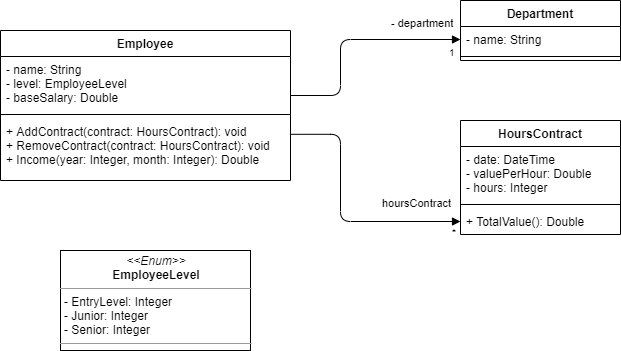

The diagram above was exported from draw.io. Its source (the exported page's mxGraphModel, read from the mxfile embedded in the PNG):
<mxGraphModel dx="1038" dy="499" grid="1" gridSize="10" guides="1" tooltips="1" connect="1" arrows="1" fold="1" page="1" pageScale="1" pageWidth="827" pageHeight="1169" math="0" shadow="0">
  <root>
    <mxCell id="0" />
    <mxCell id="1" parent="0" />
    <mxCell id="fBrz5_Ri2mgZdZ6jKO6z-6" value="Employee" style="swimlane;fontStyle=1;align=center;verticalAlign=top;childLayout=stackLayout;horizontal=1;startSize=26;horizontalStack=0;resizeParent=1;resizeParentMax=0;resizeLast=0;collapsible=1;marginBottom=0;" parent="1" vertex="1">
      <mxGeometry x="60" y="60" width="290" height="150" as="geometry" />
    </mxCell>
    <mxCell id="fBrz5_Ri2mgZdZ6jKO6z-7" value="- name: String&#10;- level: EmployeeLevel&#10;- baseSalary: Double" style="text;strokeColor=none;fillColor=none;align=left;verticalAlign=top;spacingLeft=4;spacingRight=4;overflow=hidden;rotatable=0;points=[[0,0.5],[1,0.5]];portConstraint=eastwest;" parent="fBrz5_Ri2mgZdZ6jKO6z-6" vertex="1">
      <mxGeometry y="26" width="290" height="54" as="geometry" />
    </mxCell>
    <mxCell id="fBrz5_Ri2mgZdZ6jKO6z-8" value="" style="line;strokeWidth=1;fillColor=none;align=left;verticalAlign=middle;spacingTop=-1;spacingLeft=3;spacingRight=3;rotatable=0;labelPosition=right;points=[];portConstraint=eastwest;" parent="fBrz5_Ri2mgZdZ6jKO6z-6" vertex="1">
      <mxGeometry y="80" width="290" height="8" as="geometry" />
    </mxCell>
    <mxCell id="fBrz5_Ri2mgZdZ6jKO6z-9" value="+ AddContract(contract: HoursContract): void&#10;+ RemoveContract(contract: HoursContract): void&#10;+ Income(year: Integer, month: Integer): Double" style="text;strokeColor=none;fillColor=none;align=left;verticalAlign=top;spacingLeft=4;spacingRight=4;overflow=hidden;rotatable=0;points=[[0,0.5],[1,0.5]];portConstraint=eastwest;" parent="fBrz5_Ri2mgZdZ6jKO6z-6" vertex="1">
      <mxGeometry y="88" width="290" height="62" as="geometry" />
    </mxCell>
    <mxCell id="fBrz5_Ri2mgZdZ6jKO6z-18" value="Department" style="swimlane;fontStyle=1;align=center;verticalAlign=top;childLayout=stackLayout;horizontal=1;startSize=26;horizontalStack=0;resizeParent=1;resizeParentMax=0;resizeLast=0;collapsible=1;marginBottom=0;" parent="1" vertex="1">
      <mxGeometry x="520" y="30" width="160" height="60" as="geometry" />
    </mxCell>
    <mxCell id="fBrz5_Ri2mgZdZ6jKO6z-19" value="- name: String" style="text;strokeColor=none;fillColor=none;align=left;verticalAlign=top;spacingLeft=4;spacingRight=4;overflow=hidden;rotatable=0;points=[[0,0.5],[1,0.5]];portConstraint=eastwest;" parent="fBrz5_Ri2mgZdZ6jKO6z-18" vertex="1">
      <mxGeometry y="26" width="160" height="26" as="geometry" />
    </mxCell>
    <mxCell id="fBrz5_Ri2mgZdZ6jKO6z-20" value="" style="line;strokeWidth=1;fillColor=none;align=left;verticalAlign=middle;spacingTop=-1;spacingLeft=3;spacingRight=3;rotatable=0;labelPosition=right;points=[];portConstraint=eastwest;" parent="fBrz5_Ri2mgZdZ6jKO6z-18" vertex="1">
      <mxGeometry y="52" width="160" height="8" as="geometry" />
    </mxCell>
    <mxCell id="fBrz5_Ri2mgZdZ6jKO6z-22" value="HoursContract" style="swimlane;fontStyle=1;align=center;verticalAlign=top;childLayout=stackLayout;horizontal=1;startSize=26;horizontalStack=0;resizeParent=1;resizeParentMax=0;resizeLast=0;collapsible=1;marginBottom=0;" parent="1" vertex="1">
      <mxGeometry x="520" y="150" width="160" height="114" as="geometry" />
    </mxCell>
    <mxCell id="fBrz5_Ri2mgZdZ6jKO6z-23" value="- date: DateTime&#10;- valuePerHour: Double&#10;- hours: Integer " style="text;strokeColor=none;fillColor=none;align=left;verticalAlign=top;spacingLeft=4;spacingRight=4;overflow=hidden;rotatable=0;points=[[0,0.5],[1,0.5]];portConstraint=eastwest;" parent="fBrz5_Ri2mgZdZ6jKO6z-22" vertex="1">
      <mxGeometry y="26" width="160" height="54" as="geometry" />
    </mxCell>
    <mxCell id="fBrz5_Ri2mgZdZ6jKO6z-24" value="" style="line;strokeWidth=1;fillColor=none;align=left;verticalAlign=middle;spacingTop=-1;spacingLeft=3;spacingRight=3;rotatable=0;labelPosition=right;points=[];portConstraint=eastwest;" parent="fBrz5_Ri2mgZdZ6jKO6z-22" vertex="1">
      <mxGeometry y="80" width="160" height="8" as="geometry" />
    </mxCell>
    <mxCell id="fBrz5_Ri2mgZdZ6jKO6z-25" value="+ TotalValue(): Double" style="text;strokeColor=none;fillColor=none;align=left;verticalAlign=top;spacingLeft=4;spacingRight=4;overflow=hidden;rotatable=0;points=[[0,0.5],[1,0.5]];portConstraint=eastwest;" parent="fBrz5_Ri2mgZdZ6jKO6z-22" vertex="1">
      <mxGeometry y="88" width="160" height="26" as="geometry" />
    </mxCell>
    <mxCell id="fBrz5_Ri2mgZdZ6jKO6z-26" value="&lt;p style=&quot;margin: 0px ; margin-top: 4px ; text-align: center&quot;&gt;&lt;i&gt;&amp;lt;&amp;lt;Enum&amp;gt;&amp;gt;&lt;/i&gt;&lt;br&gt;&lt;b&gt;EmployeeLevel&lt;/b&gt;&lt;/p&gt;&lt;hr size=&quot;1&quot;&gt;&lt;p style=&quot;margin: 0px ; margin-left: 4px&quot;&gt;- EntryLevel: Integer&lt;br&gt;- Junior: Integer&lt;/p&gt;&lt;p style=&quot;margin: 0px ; margin-left: 4px&quot;&gt;- Senior: Integer&lt;/p&gt;&lt;hr size=&quot;1&quot;&gt;&lt;p style=&quot;margin: 0px ; margin-left: 4px&quot;&gt;&lt;br&gt;&lt;/p&gt;" style="verticalAlign=top;align=left;overflow=fill;fontSize=12;fontFamily=Helvetica;html=1;" parent="1" vertex="1">
      <mxGeometry x="120" y="280" width="190" height="100" as="geometry" />
    </mxCell>
    <mxCell id="fBrz5_Ri2mgZdZ6jKO6z-27" value="- department" style="endArrow=block;endFill=1;html=1;edgeStyle=orthogonalEdgeStyle;align=left;verticalAlign=top;entryX=0;entryY=0.5;entryDx=0;entryDy=0;" parent="1" target="fBrz5_Ri2mgZdZ6jKO6z-19" edge="1">
      <mxGeometry x="0.3705" y="29" relative="1" as="geometry">
        <mxPoint x="350" y="125" as="sourcePoint" />
        <mxPoint x="490" y="280" as="targetPoint" />
        <Array as="points">
          <mxPoint x="400" y="125" />
          <mxPoint x="400" y="69" />
        </Array>
        <mxPoint as="offset" />
      </mxGeometry>
    </mxCell>
    <mxCell id="fBrz5_Ri2mgZdZ6jKO6z-28" value="1" style="resizable=0;html=1;align=left;verticalAlign=bottom;labelBackgroundColor=#ffffff;fontSize=10;" parent="fBrz5_Ri2mgZdZ6jKO6z-27" connectable="0" vertex="1">
      <mxGeometry x="-1" relative="1" as="geometry">
        <mxPoint x="156.81" y="-34.61" as="offset" />
      </mxGeometry>
    </mxCell>
    <mxCell id="fBrz5_Ri2mgZdZ6jKO6z-31" value="hoursContract" style="endArrow=block;endFill=1;html=1;edgeStyle=orthogonalEdgeStyle;align=left;verticalAlign=top;exitX=1;exitY=0.255;exitDx=0;exitDy=0;exitPerimeter=0;entryX=0;entryY=0.5;entryDx=0;entryDy=0;" parent="1" source="fBrz5_Ri2mgZdZ6jKO6z-9" target="fBrz5_Ri2mgZdZ6jKO6z-25" edge="1">
      <mxGeometry x="0.3779" y="31" relative="1" as="geometry">
        <mxPoint x="530" y="79" as="sourcePoint" />
        <mxPoint x="440" y="280" as="targetPoint" />
        <mxPoint as="offset" />
        <Array as="points">
          <mxPoint x="400" y="164" />
          <mxPoint x="400" y="251" />
        </Array>
      </mxGeometry>
    </mxCell>
    <mxCell id="fBrz5_Ri2mgZdZ6jKO6z-32" value="*" style="resizable=0;html=1;align=left;verticalAlign=bottom;labelBackgroundColor=#ffffff;fontSize=10;" parent="fBrz5_Ri2mgZdZ6jKO6z-31" connectable="0" vertex="1">
      <mxGeometry x="-1" relative="1" as="geometry">
        <mxPoint x="160" y="106.19" as="offset" />
      </mxGeometry>
    </mxCell>
  </root>
</mxGraphModel>